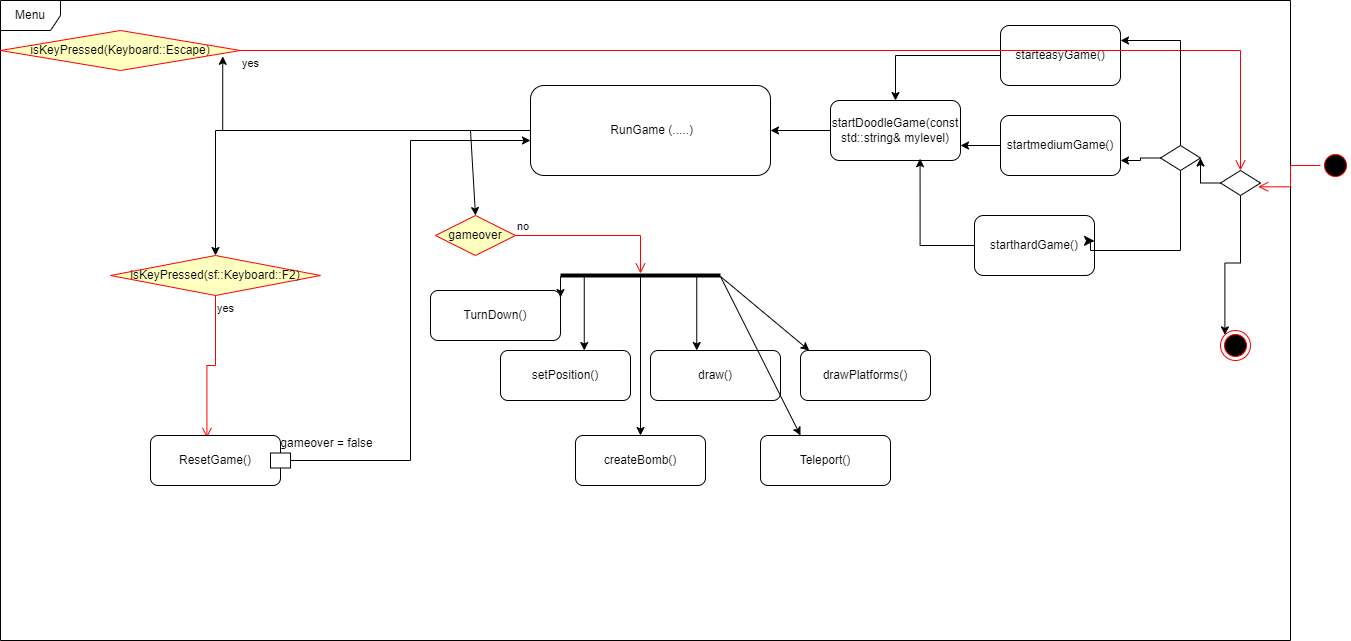

The diagram above was exported from draw.io. Its source (the exported page's mxGraphModel, read from the mxfile embedded in the PNG):
<mxGraphModel dx="1869" dy="1800" grid="1" gridSize="10" guides="1" tooltips="1" connect="1" arrows="1" fold="1" page="1" pageScale="1" pageWidth="827" pageHeight="1169" math="0" shadow="0">
  <root>
    <mxCell id="0" />
    <mxCell id="1" parent="0" />
    <mxCell id="HNJoWr5GMsP5crq_2kIg-16" style="edgeStyle=orthogonalEdgeStyle;rounded=0;orthogonalLoop=1;jettySize=auto;html=1;" parent="1" source="HNJoWr5GMsP5crq_2kIg-1" target="HNJoWr5GMsP5crq_2kIg-15" edge="1">
      <mxGeometry relative="1" as="geometry" />
    </mxCell>
    <mxCell id="HNJoWr5GMsP5crq_2kIg-1" value="startDoodleGame(const std::string&amp;amp; mylevel)" style="rounded=1;whiteSpace=wrap;html=1;" parent="1" vertex="1">
      <mxGeometry x="90" y="-970" width="130" height="60" as="geometry" />
    </mxCell>
    <mxCell id="HNJoWr5GMsP5crq_2kIg-2" value="Menu" style="shape=umlFrame;whiteSpace=wrap;html=1;pointerEvents=0;" parent="1" vertex="1">
      <mxGeometry x="-740" y="-1070" width="1290" height="640" as="geometry" />
    </mxCell>
    <mxCell id="HNJoWr5GMsP5crq_2kIg-14" style="edgeStyle=orthogonalEdgeStyle;rounded=0;orthogonalLoop=1;jettySize=auto;html=1;" parent="1" source="HNJoWr5GMsP5crq_2kIg-8" target="HNJoWr5GMsP5crq_2kIg-1" edge="1">
      <mxGeometry relative="1" as="geometry" />
    </mxCell>
    <mxCell id="HNJoWr5GMsP5crq_2kIg-8" value="starteasyGame()" style="rounded=1;whiteSpace=wrap;html=1;" parent="1" vertex="1">
      <mxGeometry x="260" y="-1045" width="120" height="60" as="geometry" />
    </mxCell>
    <mxCell id="HNJoWr5GMsP5crq_2kIg-12" style="edgeStyle=orthogonalEdgeStyle;rounded=0;orthogonalLoop=1;jettySize=auto;html=1;entryX=1;entryY=0.75;entryDx=0;entryDy=0;" parent="1" source="HNJoWr5GMsP5crq_2kIg-9" target="HNJoWr5GMsP5crq_2kIg-1" edge="1">
      <mxGeometry relative="1" as="geometry" />
    </mxCell>
    <mxCell id="HNJoWr5GMsP5crq_2kIg-9" value="startmediumGame()" style="rounded=1;whiteSpace=wrap;html=1;" parent="1" vertex="1">
      <mxGeometry x="260" y="-955" width="120" height="60" as="geometry" />
    </mxCell>
    <mxCell id="HNJoWr5GMsP5crq_2kIg-10" value="starthardGame()" style="rounded=1;whiteSpace=wrap;html=1;" parent="1" vertex="1">
      <mxGeometry x="234" y="-855" width="120" height="60" as="geometry" />
    </mxCell>
    <mxCell id="HNJoWr5GMsP5crq_2kIg-11" style="edgeStyle=orthogonalEdgeStyle;rounded=0;orthogonalLoop=1;jettySize=auto;html=1;entryX=0.689;entryY=0.97;entryDx=0;entryDy=0;entryPerimeter=0;" parent="1" source="HNJoWr5GMsP5crq_2kIg-10" target="HNJoWr5GMsP5crq_2kIg-1" edge="1">
      <mxGeometry relative="1" as="geometry" />
    </mxCell>
    <mxCell id="HNJoWr5GMsP5crq_2kIg-58" style="edgeStyle=orthogonalEdgeStyle;rounded=0;orthogonalLoop=1;jettySize=auto;html=1;" parent="1" source="HNJoWr5GMsP5crq_2kIg-15" target="HNJoWr5GMsP5crq_2kIg-50" edge="1">
      <mxGeometry relative="1" as="geometry" />
    </mxCell>
    <mxCell id="HNJoWr5GMsP5crq_2kIg-15" value="&amp;nbsp;RunGame (.....)" style="rounded=1;whiteSpace=wrap;html=1;" parent="1" vertex="1">
      <mxGeometry x="-210" y="-985" width="240" height="90" as="geometry" />
    </mxCell>
    <mxCell id="HNJoWr5GMsP5crq_2kIg-27" value="" style="line;strokeWidth=4;html=1;perimeter=backbonePerimeter;points=[];outlineConnect=0;" parent="1" vertex="1">
      <mxGeometry x="-180" y="-800" width="160" height="10" as="geometry" />
    </mxCell>
    <mxCell id="HNJoWr5GMsP5crq_2kIg-30" value="" style="endArrow=classic;html=1;rounded=0;" parent="1" source="HNJoWr5GMsP5crq_2kIg-27" target="HNJoWr5GMsP5crq_2kIg-32" edge="1">
      <mxGeometry width="50" height="50" relative="1" as="geometry">
        <mxPoint x="170" y="-720" as="sourcePoint" />
        <mxPoint x="220" y="-770" as="targetPoint" />
      </mxGeometry>
    </mxCell>
    <mxCell id="HNJoWr5GMsP5crq_2kIg-31" value="drawPlatforms()" style="rounded=1;whiteSpace=wrap;html=1;" parent="1" vertex="1">
      <mxGeometry x="60" y="-720" width="130" height="50" as="geometry" />
    </mxCell>
    <mxCell id="HNJoWr5GMsP5crq_2kIg-32" value="draw()" style="rounded=1;whiteSpace=wrap;html=1;" parent="1" vertex="1">
      <mxGeometry x="-90" y="-720" width="130" height="50" as="geometry" />
    </mxCell>
    <mxCell id="HNJoWr5GMsP5crq_2kIg-33" value="setPosition()" style="rounded=1;whiteSpace=wrap;html=1;" parent="1" vertex="1">
      <mxGeometry x="-240" y="-720" width="130" height="50" as="geometry" />
    </mxCell>
    <mxCell id="HNJoWr5GMsP5crq_2kIg-34" value="" style="endArrow=classic;html=1;rounded=0;" parent="1" source="HNJoWr5GMsP5crq_2kIg-27" target="HNJoWr5GMsP5crq_2kIg-31" edge="1">
      <mxGeometry width="50" height="50" relative="1" as="geometry">
        <mxPoint x="-54" y="-784" as="sourcePoint" />
        <mxPoint x="-54" y="-680" as="targetPoint" />
      </mxGeometry>
    </mxCell>
    <mxCell id="HNJoWr5GMsP5crq_2kIg-35" value="" style="endArrow=classic;html=1;rounded=0;" parent="1" source="HNJoWr5GMsP5crq_2kIg-27" target="HNJoWr5GMsP5crq_2kIg-33" edge="1">
      <mxGeometry width="50" height="50" relative="1" as="geometry">
        <mxPoint x="-44" y="-774" as="sourcePoint" />
        <mxPoint x="-44" y="-670" as="targetPoint" />
      </mxGeometry>
    </mxCell>
    <mxCell id="HNJoWr5GMsP5crq_2kIg-36" value="" style="endArrow=classic;html=1;rounded=0;" parent="1" source="HNJoWr5GMsP5crq_2kIg-27" target="HNJoWr5GMsP5crq_2kIg-37" edge="1">
      <mxGeometry width="50" height="50" relative="1" as="geometry">
        <mxPoint x="-104" y="-720" as="sourcePoint" />
        <mxPoint x="160" y="-696" as="targetPoint" />
      </mxGeometry>
    </mxCell>
    <mxCell id="HNJoWr5GMsP5crq_2kIg-37" value="createBomb()" style="rounded=1;whiteSpace=wrap;html=1;" parent="1" vertex="1">
      <mxGeometry x="-165" y="-635" width="130" height="50" as="geometry" />
    </mxCell>
    <mxCell id="HNJoWr5GMsP5crq_2kIg-38" value="" style="endArrow=classic;html=1;rounded=0;" parent="1" source="HNJoWr5GMsP5crq_2kIg-27" target="HNJoWr5GMsP5crq_2kIg-39" edge="1">
      <mxGeometry width="50" height="50" relative="1" as="geometry">
        <mxPoint x="36" y="-720" as="sourcePoint" />
        <mxPoint x="300" y="-696" as="targetPoint" />
      </mxGeometry>
    </mxCell>
    <mxCell id="HNJoWr5GMsP5crq_2kIg-39" value="Teleport()" style="rounded=1;whiteSpace=wrap;html=1;" parent="1" vertex="1">
      <mxGeometry x="20" y="-635" width="130" height="50" as="geometry" />
    </mxCell>
    <mxCell id="HNJoWr5GMsP5crq_2kIg-40" value="" style="endArrow=classic;html=1;rounded=0;" parent="1" source="HNJoWr5GMsP5crq_2kIg-27" target="HNJoWr5GMsP5crq_2kIg-41" edge="1">
      <mxGeometry width="50" height="50" relative="1" as="geometry">
        <mxPoint x="-224" y="-720" as="sourcePoint" />
        <mxPoint x="40" y="-696" as="targetPoint" />
      </mxGeometry>
    </mxCell>
    <mxCell id="HNJoWr5GMsP5crq_2kIg-41" value="TurnDown()" style="rounded=1;whiteSpace=wrap;html=1;" parent="1" vertex="1">
      <mxGeometry x="-310" y="-780" width="130" height="50" as="geometry" />
    </mxCell>
    <mxCell id="HNJoWr5GMsP5crq_2kIg-42" value="gameover" style="rhombus;whiteSpace=wrap;html=1;fontColor=#000000;fillColor=#ffffc0;strokeColor=#ff0000;" parent="1" vertex="1">
      <mxGeometry x="-305" y="-855" width="80" height="40" as="geometry" />
    </mxCell>
    <mxCell id="HNJoWr5GMsP5crq_2kIg-43" value="no" style="edgeStyle=orthogonalEdgeStyle;html=1;align=left;verticalAlign=bottom;endArrow=open;endSize=8;strokeColor=#ff0000;rounded=0;" parent="1" source="HNJoWr5GMsP5crq_2kIg-42" target="HNJoWr5GMsP5crq_2kIg-27" edge="1">
      <mxGeometry x="-1" relative="1" as="geometry">
        <mxPoint x="-130" y="-870" as="targetPoint" />
      </mxGeometry>
    </mxCell>
    <mxCell id="HNJoWr5GMsP5crq_2kIg-50" value="isKeyPressed(sf::Keyboard::F2)" style="rhombus;whiteSpace=wrap;html=1;fontColor=#000000;fillColor=#ffffc0;strokeColor=#ff0000;" parent="1" vertex="1">
      <mxGeometry x="-630" y="-815" width="210" height="40" as="geometry" />
    </mxCell>
    <mxCell id="HNJoWr5GMsP5crq_2kIg-52" value="yes" style="edgeStyle=orthogonalEdgeStyle;html=1;align=left;verticalAlign=top;endArrow=open;endSize=8;strokeColor=#ff0000;rounded=0;entryX=0.434;entryY=0.047;entryDx=0;entryDy=0;entryPerimeter=0;" parent="1" source="HNJoWr5GMsP5crq_2kIg-50" target="HNJoWr5GMsP5crq_2kIg-54" edge="1">
      <mxGeometry x="-1" relative="1" as="geometry">
        <mxPoint x="-370" y="-570" as="targetPoint" />
      </mxGeometry>
    </mxCell>
    <mxCell id="HNJoWr5GMsP5crq_2kIg-54" value="ResetGame()" style="rounded=1;whiteSpace=wrap;html=1;" parent="1" vertex="1">
      <mxGeometry x="-590" y="-635" width="130" height="50" as="geometry" />
    </mxCell>
    <mxCell id="HNJoWr5GMsP5crq_2kIg-60" value="isKeyPressed(Keyboard::Escape)" style="rhombus;whiteSpace=wrap;html=1;fontColor=#000000;fillColor=#ffffc0;strokeColor=#ff0000;" parent="1" vertex="1">
      <mxGeometry x="-740" y="-1040" width="240" height="40" as="geometry" />
    </mxCell>
    <mxCell id="HNJoWr5GMsP5crq_2kIg-62" value="yes" style="edgeStyle=orthogonalEdgeStyle;html=1;align=left;verticalAlign=top;endArrow=open;endSize=8;strokeColor=#ff0000;rounded=0;entryX=0.5;entryY=0;entryDx=0;entryDy=0;" parent="1" source="HNJoWr5GMsP5crq_2kIg-60" target="Hp_AaXpPT5wj6KRCr_61-3" edge="1">
      <mxGeometry x="-1" relative="1" as="geometry">
        <mxPoint x="-600" y="-920" as="targetPoint" />
      </mxGeometry>
    </mxCell>
    <mxCell id="HNJoWr5GMsP5crq_2kIg-68" style="edgeStyle=orthogonalEdgeStyle;rounded=0;orthogonalLoop=1;jettySize=auto;html=1;entryX=0.926;entryY=0.645;entryDx=0;entryDy=0;entryPerimeter=0;" parent="1" source="HNJoWr5GMsP5crq_2kIg-15" target="HNJoWr5GMsP5crq_2kIg-60" edge="1">
      <mxGeometry relative="1" as="geometry">
        <Array as="points">
          <mxPoint x="-518" y="-940" />
        </Array>
      </mxGeometry>
    </mxCell>
    <mxCell id="HNJoWr5GMsP5crq_2kIg-71" value="" style="rounded=0;whiteSpace=wrap;html=1;" parent="1" vertex="1">
      <mxGeometry x="-470" y="-617.5" width="20" height="15" as="geometry" />
    </mxCell>
    <mxCell id="HNJoWr5GMsP5crq_2kIg-72" value="gameover = false" style="text;html=1;align=center;verticalAlign=middle;resizable=0;points=[];autosize=1;strokeColor=none;fillColor=none;" parent="1" vertex="1">
      <mxGeometry x="-474" y="-642" width="120" height="30" as="geometry" />
    </mxCell>
    <mxCell id="HNJoWr5GMsP5crq_2kIg-73" style="edgeStyle=orthogonalEdgeStyle;rounded=0;orthogonalLoop=1;jettySize=auto;html=1;entryX=0;entryY=0.611;entryDx=0;entryDy=0;entryPerimeter=0;" parent="1" source="HNJoWr5GMsP5crq_2kIg-71" target="HNJoWr5GMsP5crq_2kIg-15" edge="1">
      <mxGeometry relative="1" as="geometry" />
    </mxCell>
    <mxCell id="HNJoWr5GMsP5crq_2kIg-78" value="" style="endArrow=classic;html=1;rounded=0;entryX=0.5;entryY=0;entryDx=0;entryDy=0;" parent="1" target="HNJoWr5GMsP5crq_2kIg-42" edge="1">
      <mxGeometry width="50" height="50" relative="1" as="geometry">
        <mxPoint x="-270" y="-940" as="sourcePoint" />
        <mxPoint x="-34" y="-710" as="targetPoint" />
      </mxGeometry>
    </mxCell>
    <mxCell id="Hp_AaXpPT5wj6KRCr_61-10" style="edgeStyle=orthogonalEdgeStyle;rounded=0;orthogonalLoop=1;jettySize=auto;html=1;entryX=0;entryY=0;entryDx=0;entryDy=0;" parent="1" source="Hp_AaXpPT5wj6KRCr_61-3" target="Hp_AaXpPT5wj6KRCr_61-12" edge="1">
      <mxGeometry relative="1" as="geometry" />
    </mxCell>
    <mxCell id="Hp_AaXpPT5wj6KRCr_61-27" style="edgeStyle=orthogonalEdgeStyle;rounded=0;orthogonalLoop=1;jettySize=auto;html=1;" parent="1" source="Hp_AaXpPT5wj6KRCr_61-3" target="Hp_AaXpPT5wj6KRCr_61-16" edge="1">
      <mxGeometry relative="1" as="geometry" />
    </mxCell>
    <mxCell id="Hp_AaXpPT5wj6KRCr_61-3" value="" style="rhombus;whiteSpace=wrap;html=1;" parent="1" vertex="1">
      <mxGeometry x="480" y="-900" width="40" height="25" as="geometry" />
    </mxCell>
    <mxCell id="Hp_AaXpPT5wj6KRCr_61-5" value="" style="ellipse;html=1;shape=startState;fillColor=#000000;strokeColor=#ff0000;" parent="1" vertex="1">
      <mxGeometry x="580" y="-920" width="30" height="30" as="geometry" />
    </mxCell>
    <mxCell id="Hp_AaXpPT5wj6KRCr_61-6" value="" style="edgeStyle=orthogonalEdgeStyle;html=1;verticalAlign=bottom;endArrow=open;endSize=8;strokeColor=#ff0000;rounded=0;entryX=0.943;entryY=0.652;entryDx=0;entryDy=0;entryPerimeter=0;" parent="1" source="Hp_AaXpPT5wj6KRCr_61-5" target="Hp_AaXpPT5wj6KRCr_61-3" edge="1">
      <mxGeometry relative="1" as="geometry">
        <mxPoint x="545" y="-850" as="targetPoint" />
      </mxGeometry>
    </mxCell>
    <mxCell id="Hp_AaXpPT5wj6KRCr_61-12" value="" style="ellipse;html=1;shape=endState;fillColor=#000000;strokeColor=#ff0000;" parent="1" vertex="1">
      <mxGeometry x="480" y="-740" width="30" height="30" as="geometry" />
    </mxCell>
    <mxCell id="Hp_AaXpPT5wj6KRCr_61-17" style="edgeStyle=orthogonalEdgeStyle;rounded=0;orthogonalLoop=1;jettySize=auto;html=1;entryX=1;entryY=0.75;entryDx=0;entryDy=0;" parent="1" source="Hp_AaXpPT5wj6KRCr_61-16" target="HNJoWr5GMsP5crq_2kIg-9" edge="1">
      <mxGeometry relative="1" as="geometry" />
    </mxCell>
    <mxCell id="Hp_AaXpPT5wj6KRCr_61-26" style="edgeStyle=orthogonalEdgeStyle;rounded=0;orthogonalLoop=1;jettySize=auto;html=1;" parent="1" source="Hp_AaXpPT5wj6KRCr_61-16" target="HNJoWr5GMsP5crq_2kIg-8" edge="1">
      <mxGeometry relative="1" as="geometry">
        <Array as="points">
          <mxPoint x="440" y="-1030" />
        </Array>
      </mxGeometry>
    </mxCell>
    <mxCell id="Hp_AaXpPT5wj6KRCr_61-16" value="" style="rhombus;whiteSpace=wrap;html=1;" parent="1" vertex="1">
      <mxGeometry x="420" y="-925" width="40" height="25" as="geometry" />
    </mxCell>
    <mxCell id="Hp_AaXpPT5wj6KRCr_61-23" value="" style="edgeStyle=segmentEdgeStyle;endArrow=classic;html=1;curved=0;rounded=0;endSize=8;startSize=8;entryX=1;entryY=0.424;entryDx=0;entryDy=0;entryPerimeter=0;exitX=0.5;exitY=1;exitDx=0;exitDy=0;" parent="1" source="Hp_AaXpPT5wj6KRCr_61-16" target="HNJoWr5GMsP5crq_2kIg-10" edge="1">
      <mxGeometry width="50" height="50" relative="1" as="geometry">
        <mxPoint x="380" y="-790" as="sourcePoint" />
        <mxPoint x="430" y="-840" as="targetPoint" />
        <Array as="points">
          <mxPoint x="440" y="-820" />
          <mxPoint x="350" y="-820" />
          <mxPoint x="350" y="-830" />
        </Array>
      </mxGeometry>
    </mxCell>
  </root>
</mxGraphModel>